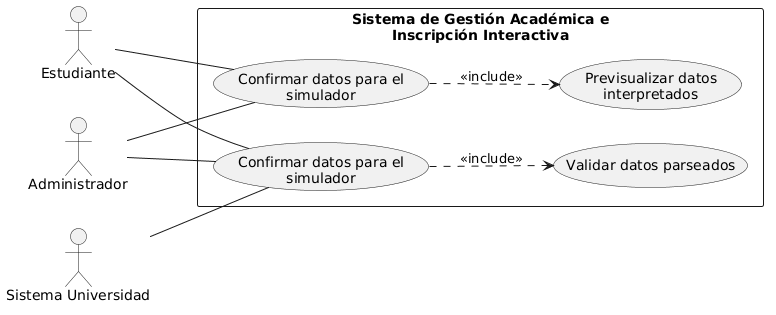

The diagram above was rendered by PlantUML. Its source (embedded in the PNG):
@startuml
left to right direction

actor "Estudiante" as estudiante
actor "Administrador" as administrador
actor "Sistema Universidad" as sistema_universidad

rectangle "Sistema de Gestión Académica e\nInscripción Interactiva" {
    usecase "Confirmar datos para el\nsimulador" as UC1
    usecase "Previsualizar datos\ninterpretados" as UC2
    usecase "Validar datos parseados" as UC3
    usecase "Confirmar datos para el\nsimulador" as UC4
}

estudiante -- UC1
estudiante -- UC4

administrador -- UC1
administrador -- UC4

sistema_universidad -- UC4

UC1 ..> UC2 : <<include>>
UC4 ..> UC3 : <<include>>
@enduml